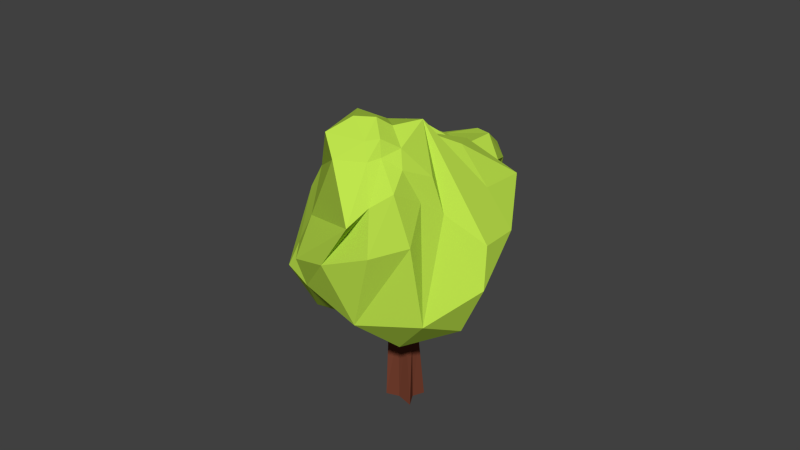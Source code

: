 # Source: Tree4.blend  (saved by Blender 2.72.0; exported with 4.5.12 LTS)
import bpy
from mathutils import Matrix  # noqa: F401  (used for matrix-valued properties, if any)

bpy.ops.wm.read_factory_settings(use_empty=True)
scene = bpy.context.scene
scene.name = 'Scene'

# ---- collections
col_collection_1 = bpy.data.collections.new('Collection 1'); scene.collection.children.link(col_collection_1)

# ---- materials (node trees are filled in below, after node groups)
mat_leaf = bpy.data.materials.new('Leaf')
mat_leaf.alpha_threshold = 0.0
mat_leaf.use_transparent_shadow = False
mat_leaf.diffuse_color = (0.5345, 0.8, 0.07593, 1.0)
mat_leaf.specular_color = (1.0, 0.1499, 0.04823)
mat_leaf.roughness = 0.5
mat_wood = bpy.data.materials.new('Wood')
mat_wood.alpha_threshold = 0.0
mat_wood.use_transparent_shadow = False
mat_wood.diffuse_color = (0.196, 0.05661, 0.03185, 1.0)
mat_wood.specular_color = (1.0, 0.06172, 0.1017)
mat_wood.roughness = 0.5

# ---- material node trees

# ---- world
world_world = bpy.data.worlds.new('World'); scene.world = world_world
world_world.color = (0.05088, 0.05088, 0.05088)
world_world.use_sun_shadow = False
world_world.sun_shadow_jitter_overblur = 0.0
world_world.cycles.sampling_method = 'MANUAL'
world_world.cycles.sample_map_resolution = 256

# ---- meshes
me_icosphere_001 = bpy.data.meshes.new('Icosphere.001')
me_icosphere_001.from_pydata([(0.0, 0.0, -0.8016), (0.7744, -0.5954, -0.743), (-0.2764, -0.8506, -0.4472), (-0.9489, -0.107, -0.641), (0.7236, 0.5257, -0.4472), (0.442, -0.3977, 1.191), (-0.7236, -0.5257, 0.4472), (0.2764, 0.8506, 0.4472), (0.8944, 0.0, 0.4472), (-0.1741, -0.7035, -1.334), (0.434, -0.4184, -0.8712), (0.267, -0.907, -0.9339), (0.8506, 0.0, -0.5257), (0.4253, 0.309, -0.8507), (-0.5653, -0.3071, -1.1), (-0.7427, 0.393, -0.7195), (0.4389, 0.8715, -0.5917), (0.9511, -0.309, 0.0), (0.9511, 0.309, 0.0), (0.0, -1.0, 0.0), (0.5878, -0.809, 0.0), (-0.8516, -0.683, -0.02301), (-0.5878, -0.809, 0.0), (-0.4663, 0.7645, -0.2597), (-0.9511, 0.309, 0.0), (0.7638, 0.8715, -0.06594), (0.176, 1.063, -0.06594), (0.5264, 0.03701, 0.9565), (-0.2915, -0.7453, 0.9235), (-0.8506, 0.0, 0.5257), (-0.2629, 0.809, 0.5257), (0.6882, 0.5, 0.5257), (0.1809, 0.5998, 1.792), (-0.6266, 0.7163, 1.094), (-0.3312, 0.7206, 1.033), (-0.1549, 0.8062, -0.7069), (-0.7236, 0.5257, 0.4472), (-0.7077, -0.7822, -1.091), (-0.2169, 0.393, -1.044), (0.08362, 0.07543, 2.096), (-0.08392, 0.3761, 2.226), (-0.2811, -0.08452, 2.163), (0.3857, -0.0187, 1.346), (-0.5776, -0.7409, 0.7796), (0.155, -0.6219, 1.246), (-0.7871, -0.2629, 0.4865), (0.4056, 0.2098, 1.446), (-0.7831, 0.453, 0.7876), (-0.06495, 0.1283, 2.268), (0.27, -0.1434, 1.876), (-0.6143, -0.3306, 0.8562), (0.05182, 0.1858, 2.279), (0.1842, 0.229, 2.016), (0.2427, 0.08291, 1.869), (-0.0004238, -0.008564, 2.124), (0.009016, -0.5368, 1.796), (0.1101, -0.3076, 1.809), (-0.7436, 0.1358, 0.877), (0.02221, 0.4026, 2.016), (-0.2767, 0.3265, 2.227), (-0.4424, 0.119, 2.213)], [], [(0, 10, 9), (1, 10, 12), (0, 9, 14), (1, 12, 17), (2, 11, 19), (4, 16, 25), (1, 17, 20), (2, 19, 22), (3, 21, 24), (4, 25, 18), (8, 31, 32), (9, 11, 2), (9, 10, 11), (10, 1, 11), (12, 13, 4), (12, 10, 13), (10, 0, 13), (14, 3, 15), (13, 16, 4), (17, 18, 8), (17, 12, 18), (12, 4, 18), (19, 20, 5), (19, 11, 20), (11, 1, 20), (21, 22, 6), (23, 15, 24), (15, 3, 24), (25, 26, 7), (25, 16, 26), (20, 27, 42, 5), (20, 17, 27), (17, 8, 27), (22, 28, 43, 6), (22, 19, 28), (19, 5, 44, 28), (24, 21, 29), (21, 6, 45, 29), (26, 30, 7), (26, 23, 30), (18, 31, 8), (18, 25, 31), (25, 7, 31), (27, 8, 32, 46), (31, 7, 34), (0, 14, 38), (0, 38, 13), (35, 23, 26), (5, 42, 49), (6, 43, 50), (36, 29, 47, 33), (14, 37, 3), (14, 9, 37), (9, 2, 37), (38, 15, 35), (13, 38, 16), (38, 35, 16), (21, 37, 22), (37, 2, 22), (23, 24, 36), (16, 35, 26), (24, 29, 36), (23, 36, 30), (39, 53, 52), (41, 55, 54), (28, 44, 56), (29, 45, 57), (3, 37, 21), (35, 15, 23), (7, 30, 34), (38, 14, 15), (39, 52, 51), (33, 60, 59), (33, 47, 60), (34, 33, 59, 40), (34, 30, 33), (30, 36, 33), (32, 34, 40, 58), (32, 31, 34), (41, 54, 48), (49, 53, 39), (49, 42, 53), (42, 27, 53), (50, 55, 41), (50, 43, 55), (43, 28, 55), (52, 46, 32), (52, 53, 46), (53, 27, 46), (54, 56, 39), (54, 55, 56), (55, 28, 56), (56, 49, 39), (56, 44, 49), (44, 5, 49), (57, 50, 41), (57, 45, 50), (45, 6, 50), (51, 58, 40), (51, 52, 58), (52, 32, 58), (59, 48, 40), (59, 60, 48), (60, 41, 48), (60, 57, 41), (60, 47, 57), (47, 29, 57), (48, 51, 40), (48, 54, 51), (54, 39, 51)])
me_icosphere_001.materials.append(mat_leaf)
me_icosphere_001.use_remesh_preserve_volume = False
me_icosphere_001.use_remesh_preserve_attributes = False
me_icosphere_001.use_mirror_vertex_groups = False
me_icosphere_001.update()
me_cube_002 = bpy.data.meshes.new('Cube.002')
me_cube_002.from_pydata([(-0.4171, -0.2197, -0.1064), (-0.3167, 0.341, -0.07654), (0.2294, 0.1531, -0.2466), (0.4236, -0.2422, -0.09188), (-0.3107, -0.2449, 1.911), (-0.2137, 0.3086, 1.866), (0.301, 0.2532, 1.771), (0.2421, -0.199, 2.037), (0.02694, 0.2827, 1.821), (0.06186, 0.3003, 0.00214), (-0.03198, -0.1695, 2.087), (-0.002612, -0.1742, -0.03455), (-0.2432, 0.08252, 1.999), (-0.2882, 0.05309, -0.06494), (0.2715, 0.02708, 1.904), (0.2738, 0.0554, -0.03455), (-0.002612, 0.0554, -0.03455), (0.1681, -0.04655, 3.328), (0.01293, -0.1641, 3.6), (0.161, 0.00505, 3.799), (0.1867, 0.1075, 3.606), (0.09062, -0.06057, 3.686), (0.2005, 0.06177, 3.446), (0.09798, -0.0811, 3.478), (0.2034, 0.1015, 3.67), (0.01293, -0.1641, 3.6), (-0.3107, -0.2449, 1.911), (-0.2137, 0.3086, 1.866), (0.301, 0.2532, 1.771), (0.2421, -0.199, 2.037), (0.02694, 0.2827, 1.821), (-0.03198, -0.1695, 2.087), (-0.2432, 0.08252, 1.999), (0.2715, 0.02708, 1.904), (-0.2463, -0.1358, 2.864), (-0.1424, 0.2452, 2.788), (0.2565, 0.2516, 2.733), (0.2717, -0.1633, 2.813), (0.02595, 0.3088, 2.708), (-0.004113, -0.1487, 2.84), (-0.2313, 0.0929, 2.798), (0.2867, 0.06548, 2.747), (0.1681, -0.04655, 3.328), (0.01293, -0.1641, 3.6), (0.161, 0.00505, 3.799), (0.1867, 0.1075, 3.606), (0.09062, -0.06057, 3.686), (0.2005, 0.06177, 3.446), (0.09798, -0.0811, 3.478), (0.2034, 0.1015, 3.67), (-0.3107, -0.2449, 1.911), (-0.2137, 0.3086, 1.866), (0.301, 0.2532, 1.771), (0.2421, -0.199, 2.037), (0.02694, 0.2827, 1.821), (-0.03198, -0.1695, 2.087), (-0.2432, 0.08252, 1.999), (0.2715, 0.02708, 1.904), (-0.2463, -0.1358, 2.864), (-0.1424, 0.2452, 2.788), (0.2565, 0.2516, 2.733), (0.2717, -0.1633, 2.813), (0.02595, 0.3088, 2.708), (-0.004113, -0.1487, 2.84), (-0.2313, 0.0929, 2.798), (0.2867, 0.06548, 2.747), (-0.08662, -0.06358, 3.945), (-0.1987, -0.1005, 2.988), (-0.1355, 0.2325, 2.951), (0.2169, 0.232, 2.928), (0.2353, -0.1168, 2.963), (0.03047, 0.2823, 2.909), (0.006468, -0.1329, 2.984), (-0.2072, 0.08228, 2.962), (0.2688, 0.06615, 2.93), (0.07238, -0.1418, 4.716), (-0.1048, 0.1837, 4.082), (0.1623, 0.1829, 4.163), (0.2177, -0.04678, 4.011), (0.01915, 0.2067, 4.124), (0.06033, -0.06706, 3.961), (-0.1149, 0.06152, 4.003), (0.2151, 0.07859, 4.086), (0.2242, -0.06907, 3.442), (0.0488, 0.02174, 4.813), (0.2455, 0.01952, 4.868), (0.2552, -0.1348, 4.766), (0.1455, 0.02199, 4.87), (0.1642, -0.1546, 4.77), (0.05692, -0.0722, 4.796), (0.2644, -0.05955, 4.846), (0.1694, -0.09095, 4.92), (0.6162, -0.2571, 3.936), (0.1023, -0.164, 3.657), (0.2188, -0.01837, 3.818), (0.2576, 0.06268, 3.651), (0.1505, -0.09588, 3.747), (0.2581, 0.01491, 3.518), (0.1598, -0.1214, 3.54), (0.2559, 0.05378, 3.736), (0.5283, -0.3069, 4.061), (0.6058, -0.1861, 4.162), (0.6676, -0.1585, 4.039), (0.5488, -0.2561, 4.12), (0.6586, -0.2013, 3.963), (0.5679, -0.2986, 3.982), (0.6437, -0.1502, 4.107), (0.7976, -0.2192, 4.235), (0.7403, -0.2486, 4.311), (0.7896, -0.1653, 4.375), (0.8386, -0.1529, 4.291), (0.7611, -0.2118, 4.355), (0.8318, -0.1828, 4.262), (0.7749, -0.2409, 4.273), (0.8201, -0.149, 4.347), (0.8177, -0.1872, 4.341)], [(43, 25)], [(12, 5, 1, 13), (8, 6, 2, 9), (14, 7, 3, 15), (10, 4, 0, 11), (16, 9, 2, 15), (5, 8, 9, 1), (7, 10, 11, 3), (13, 1, 9, 16), (4, 12, 13, 0), (6, 14, 15, 2), (11, 16, 15, 3), (0, 13, 16, 11), (17, 22, 47, 42), (22, 20, 45, 47), (23, 17, 42, 48), (4, 10, 31, 26), (8, 5, 27, 30), (5, 12, 32, 27), (18, 23, 48, 43), (10, 7, 29, 31), (20, 24, 49, 45), (21, 18, 43, 46), (7, 14, 33, 29), (12, 4, 26, 32), (24, 19, 44, 49), (14, 6, 28, 33), (19, 21, 46, 44), (6, 8, 30, 28), (32, 26, 50, 56), (36, 41, 65, 60), (27, 32, 56, 51), (38, 36, 60, 62), (29, 33, 57, 53), (39, 34, 58, 63), (30, 27, 51, 54), (37, 39, 63, 61), (42, 47, 97, 83), (40, 34, 67, 73), (47, 45, 95, 97), (48, 42, 83, 98), (35, 40, 73, 68), (37, 41, 74, 70), (43, 48, 98, 93), (38, 35, 68, 71), (45, 49, 99, 95), (46, 43, 93, 96), (41, 36, 69, 74), (49, 44, 94, 99), (36, 38, 71, 69), (34, 39, 72, 67), (44, 46, 96, 94), (39, 37, 70, 72), (54, 51, 59, 62), (55, 53, 61, 63), (56, 50, 58, 64), (57, 52, 60, 65), (50, 55, 63, 58), (53, 57, 65, 61), (52, 54, 62, 60), (51, 56, 64, 59), (31, 29, 53, 55), (35, 38, 62, 59), (26, 31, 55, 50), (41, 37, 61, 65), (28, 30, 54, 52), (40, 35, 59, 64), (33, 28, 52, 57), (34, 40, 64, 58), (71, 68, 76, 79), (72, 70, 78, 80), (73, 67, 66, 81), (74, 69, 77, 82), (79, 76, 84, 87), (80, 78, 86, 88), (81, 66, 75, 89), (82, 77, 85, 90), (67, 72, 80, 66), (70, 74, 82, 78), (69, 71, 79, 77), (68, 73, 81, 76), (91, 87, 84, 89), (90, 85, 87, 91), (88, 91, 89, 75), (86, 90, 91, 88), (66, 80, 88, 75), (78, 82, 90, 86), (77, 79, 87, 85), (76, 81, 89, 84), (96, 93, 100, 103), (97, 95, 102, 104), (98, 83, 92, 105), (99, 94, 101, 106), (103, 100, 108, 111), (104, 102, 110, 112), (105, 92, 107, 113), (106, 101, 109, 114), (83, 97, 104, 92), (95, 99, 106, 102), (94, 96, 103, 101), (93, 98, 105, 100), (115, 111, 108, 113), (114, 109, 111, 115), (112, 115, 113, 107), (110, 114, 115, 112), (92, 104, 112, 107), (102, 106, 114, 110), (101, 103, 111, 109), (100, 105, 113, 108)])
me_cube_002.materials.append(mat_wood)
me_cube_002.use_remesh_preserve_volume = False
me_cube_002.use_remesh_preserve_attributes = False
me_cube_002.use_mirror_vertex_groups = False
me_cube_002.update()
me_icosphere = bpy.data.meshes.new('Icosphere')
me_icosphere.from_pydata([(0.0, 0.0, -0.8016), (0.7744, -0.5954, -0.743), (-0.2764, -0.8506, -0.4472), (-0.9489, -0.107, -0.641), (0.7236, 0.5257, -0.4472), (0.442, -0.3977, 1.191), (-0.7236, -0.5257, 0.4472), (0.2764, 0.8506, 0.4472), (0.8944, 0.0, 0.4472), (-0.1741, -0.7035, -1.334), (0.434, -0.4184, -0.8712), (0.267, -0.907, -0.9339), (0.8506, 0.0, -0.5257), (0.4253, 0.309, -0.8507), (-0.5653, -0.3071, -1.1), (-0.7427, 0.393, -0.7195), (0.4389, 0.8715, -0.5917), (0.9511, -0.309, 0.0), (0.9511, 0.309, 0.0), (0.0, -1.0, 0.0), (0.5878, -0.809, 0.0), (-0.8516, -0.683, -0.02301), (-0.5878, -0.809, 0.0), (-0.4663, 0.7645, -0.2597), (-0.9511, 0.309, 0.0), (0.7638, 0.8715, -0.06594), (0.176, 1.063, -0.06594), (0.5264, 0.03701, 0.9565), (-0.2915, -0.7453, 0.9235), (-0.8506, 0.0, 0.5257), (-0.2629, 0.809, 0.5257), (0.6882, 0.5, 0.5257), (0.1809, 0.5998, 1.792), (-0.6266, 0.7163, 1.094), (-0.3312, 0.7206, 1.033), (-0.1549, 0.8062, -0.7069), (-0.7236, 0.5257, 0.4472), (-0.7077, -0.7822, -1.091), (-0.2169, 0.393, -1.044), (0.08362, 0.07543, 2.096), (-0.08392, 0.3761, 2.226), (-0.2811, -0.08452, 2.163), (0.3857, -0.0187, 1.346), (-0.5776, -0.7409, 0.7796), (0.155, -0.6219, 1.246), (-0.7871, -0.2629, 0.4865), (0.4056, 0.2098, 1.446), (-0.7831, 0.453, 0.7876), (-0.06495, 0.1283, 2.268), (0.27, -0.1434, 1.876), (-0.6143, -0.3306, 0.8562), (0.05182, 0.1858, 2.279), (0.1842, 0.229, 2.016), (0.2427, 0.08291, 1.869), (-0.0004238, -0.008564, 2.124), (0.009016, -0.5368, 1.796), (0.1101, -0.3076, 1.809), (-0.7436, 0.1358, 0.877), (0.02221, 0.4026, 2.016), (-0.2767, 0.3265, 2.227), (-0.4424, 0.119, 2.213)], [], [(0, 10, 9), (1, 10, 12), (0, 9, 14), (1, 12, 17), (2, 11, 19), (4, 16, 25), (1, 17, 20), (2, 19, 22), (3, 21, 24), (4, 25, 18), (8, 31, 32), (9, 11, 2), (9, 10, 11), (10, 1, 11), (12, 13, 4), (12, 10, 13), (10, 0, 13), (14, 3, 15), (13, 16, 4), (17, 18, 8), (17, 12, 18), (12, 4, 18), (19, 20, 5), (19, 11, 20), (11, 1, 20), (21, 22, 6), (23, 15, 24), (15, 3, 24), (25, 26, 7), (25, 16, 26), (20, 27, 42, 5), (20, 17, 27), (17, 8, 27), (22, 28, 43, 6), (22, 19, 28), (19, 5, 44, 28), (24, 21, 29), (21, 6, 45, 29), (26, 30, 7), (26, 23, 30), (18, 31, 8), (18, 25, 31), (25, 7, 31), (27, 8, 32, 46), (31, 7, 34), (0, 14, 38), (0, 38, 13), (35, 23, 26), (5, 42, 49), (6, 43, 50), (36, 29, 47, 33), (14, 37, 3), (14, 9, 37), (9, 2, 37), (38, 15, 35), (13, 38, 16), (38, 35, 16), (21, 37, 22), (37, 2, 22), (23, 24, 36), (16, 35, 26), (24, 29, 36), (23, 36, 30), (39, 53, 52), (41, 55, 54), (28, 44, 56), (29, 45, 57), (3, 37, 21), (35, 15, 23), (7, 30, 34), (38, 14, 15), (39, 52, 51), (33, 60, 59), (33, 47, 60), (34, 33, 59, 40), (34, 30, 33), (30, 36, 33), (32, 34, 40, 58), (32, 31, 34), (41, 54, 48), (49, 53, 39), (49, 42, 53), (42, 27, 53), (50, 55, 41), (50, 43, 55), (43, 28, 55), (52, 46, 32), (52, 53, 46), (53, 27, 46), (54, 56, 39), (54, 55, 56), (55, 28, 56), (56, 49, 39), (56, 44, 49), (44, 5, 49), (57, 50, 41), (57, 45, 50), (45, 6, 50), (51, 58, 40), (51, 52, 58), (52, 32, 58), (59, 48, 40), (59, 60, 48), (60, 41, 48), (60, 57, 41), (60, 47, 57), (47, 29, 57), (48, 51, 40), (48, 54, 51), (54, 39, 51)])
me_icosphere.materials.append(mat_leaf)
me_icosphere.use_remesh_preserve_volume = False
me_icosphere.use_remesh_preserve_attributes = False
me_icosphere.use_mirror_vertex_groups = False
me_icosphere.update()
me_cube_001 = bpy.data.meshes.new('Cube.001')
me_cube_001.from_pydata([(-0.4171, -0.2197, -0.1064), (-0.3167, 0.341, -0.07654), (0.346, 0.4536, -0.1064), (0.4236, -0.2422, -0.09188), (-0.3107, -0.2449, 1.911), (-0.2137, 0.3086, 1.866), (0.301, 0.2532, 1.771), (0.2421, -0.199, 2.037), (0.02694, 0.2827, 1.821), (0.06186, 0.3003, 0.00214), (-0.03198, -0.1695, 2.087), (-0.002612, -0.1742, -0.03455), (-0.2432, 0.08252, 1.999), (-0.2882, 0.05309, -0.06494), (0.2715, 0.02708, 1.904), (0.2738, 0.0554, -0.03455), (-0.002612, 0.0554, -0.03455), (-0.1223, -0.0689, 3.945), (-0.2463, -0.1358, 2.864), (-0.1424, 0.2452, 2.788), (0.2565, 0.2516, 2.733), (0.2717, -0.1633, 2.813), (0.02595, 0.3088, 2.708), (-0.004113, -0.1487, 2.84), (-0.2313, 0.0929, 2.798), (0.2867, 0.06548, 2.747), (0.1081, -0.1604, 4.862), (-0.1669, 0.2321, 4.164), (0.1399, 0.2238, 4.302), (0.2411, -0.03461, 4.052), (-0.0001233, 0.2179, 4.213), (0.04696, -0.02114, 3.995), (-0.1126, 0.08429, 4.055), (0.1887, 0.1135, 4.159), (0.1681, -0.04655, 3.328), (0.08433, -0.006036, 4.948), (0.2933, -0.0148, 4.996), (0.2704, -0.1649, 4.91), (0.1547, 0.01749, 4.971), (0.1801, -0.1997, 4.868), (0.05202, -0.1011, 4.896), (0.2988, -0.07977, 4.946), (0.1674, -0.09112, 4.919), (0.6552, -0.3004, 3.973), (0.01293, -0.1641, 3.6), (0.161, 0.00505, 3.799), (0.1867, 0.1075, 3.606), (0.09062, -0.06057, 3.686), (0.2005, 0.06177, 3.446), (0.09798, -0.0811, 3.478), (0.2034, 0.1015, 3.67), (0.5653, -0.3493, 4.095), (0.6509, -0.2131, 4.198), (0.7239, -0.1993, 4.061), (0.5769, -0.3051, 4.147), (0.7077, -0.2505, 3.984), (0.6073, -0.3553, 4.003), (0.6821, -0.1896, 4.136), (0.8254, -0.2024, 4.282), (0.7685, -0.2333, 4.359), (0.8227, -0.1471, 4.424), (0.8689, -0.1384, 4.338), (0.7759, -0.2053, 4.392), (0.8587, -0.1707, 4.289), (0.7951, -0.237, 4.301), (0.8425, -0.1322, 4.385), (0.8173, -0.188, 4.34)], [], [(12, 5, 1, 13), (8, 6, 2, 9), (14, 7, 3, 15), (10, 4, 0, 11), (16, 9, 2, 15), (8, 5, 19, 22), (5, 8, 9, 1), (7, 10, 11, 3), (13, 1, 9, 16), (10, 7, 21, 23), (4, 12, 13, 0), (6, 14, 15, 2), (11, 16, 15, 3), (12, 4, 18, 24), (0, 13, 16, 11), (14, 6, 20, 25), (22, 19, 27, 30), (23, 21, 29, 31), (24, 18, 17, 32), (25, 20, 28, 33), (4, 10, 23, 18), (7, 14, 25, 21), (6, 8, 22, 20), (5, 12, 24, 19), (30, 27, 35, 38), (31, 29, 37, 39), (32, 17, 26, 40), (33, 28, 36, 41), (18, 23, 31, 17), (21, 25, 33, 29), (20, 22, 30, 28), (19, 24, 32, 27), (42, 38, 35, 40), (41, 36, 38, 42), (39, 42, 40, 26), (37, 41, 42, 39), (17, 31, 39, 26), (29, 33, 41, 37), (28, 30, 38, 36), (27, 32, 40, 35), (47, 44, 51, 54), (48, 46, 53, 55), (49, 34, 43, 56), (50, 45, 52, 57), (54, 51, 59, 62), (55, 53, 61, 63), (56, 43, 58, 64), (57, 52, 60, 65), (34, 48, 55, 43), (46, 50, 57, 53), (45, 47, 54, 52), (44, 49, 56, 51), (66, 62, 59, 64), (65, 60, 62, 66), (63, 66, 64, 58), (61, 65, 66, 63), (43, 55, 63, 58), (53, 57, 65, 61), (52, 54, 62, 60), (51, 56, 64, 59)])
me_cube_001.materials.append(mat_wood)
me_cube_001.use_remesh_preserve_volume = False
me_cube_001.use_remesh_preserve_attributes = False
me_cube_001.use_mirror_vertex_groups = False
me_cube_001.update()

# ---- objects
ob_icosphere_001 = bpy.data.objects.new('Icosphere.001', me_icosphere_001)
ob_cube_001 = bpy.data.objects.new('Cube.001', me_cube_002)
ob_icosphere = bpy.data.objects.new('Icosphere', me_icosphere)
ob_cube = bpy.data.objects.new('Cube', me_cube_001)

# ---- transforms, parenting, visibility, modifiers, constraints
ob_icosphere_001.location = (-0.2638, 1.102, 1.901)
ob_icosphere_001.rotation_euler = (5.446, -0.7561, 1.015)
ob_icosphere_001.scale = (0.6809, 0.6809, 0.4036)
ob_icosphere_001.lineart.crease_threshold = 0.0
ob_cube_001.location = (-0.01114, 0.166, 1.132)
ob_cube_001.rotation_euler = (-0.9587, -0.6611, 0.3101)
ob_cube_001.scale = (0.2066, 0.2066, 0.2066)
ob_cube_001.lineart.crease_threshold = 0.0
ob_icosphere.location = (0.1958, -0.1538, 2.07)
ob_icosphere.rotation_euler = (0.672, 0.09779, 0.2129)
ob_icosphere.scale = (0.9706, 0.9706, 0.5753)
ob_icosphere.lineart.crease_threshold = 0.0
ob_cube.location = (-0.0086, 0.1212, 0.06986)
ob_cube.scale = (0.366, 0.366, 0.366)
ob_cube.lineart.crease_threshold = 0.0

# ---- collection membership
col_collection_1.objects.link(ob_icosphere_001)
col_collection_1.objects.link(ob_cube_001)
col_collection_1.objects.link(ob_icosphere)
col_collection_1.objects.link(ob_cube)

# ---- scene / render settings (as saved in the file)
scene.frame_start = 1; scene.frame_end = 250; scene.frame_set(1)
scene.render.engine = 'BLENDER_EEVEE_NEXT'
scene.render.resolution_percentage = 50
scene.render.dither_intensity = 0.0
scene.cycles.use_denoising = False
scene.cycles.samples = 10
scene.cycles.sampling_pattern = 'TABULATED_SOBOL'
scene.cycles.light_sampling_threshold = 0.0
scene.cycles.use_adaptive_sampling = False
scene.cycles.use_light_tree = False
scene.cycles.blur_glossy = 0.0
scene.cycles.pixel_filter_type = 'GAUSSIAN'
scene.cycles.sample_clamp_indirect = 0.0
scene.view_settings.view_transform = 'Standard'
bpy.context.view_layer.update()

# ---- added for rendering (the .blend has no active camera and no usable light): camera, sun
cam_auto = bpy.data.cameras.new('AutoCamera')
cam_auto.lens = 50.0
cam_auto.sensor_width = 36.0
cam_auto.clip_end = 1000.0
ob_auto_camera = bpy.data.objects.new('AutoCamera', cam_auto)
scene.collection.objects.link(ob_auto_camera)
ob_auto_camera.location = (5.74342, -6.83485, 6.54667)
ob_auto_camera.rotation_euler = (1.09748, -7.21219e-08, 0.694738)
scene.camera = ob_auto_camera
light_auto_sun = bpy.data.lights.new('AutoSun', 'SUN')
light_auto_sun.energy = 3.0
light_auto_sun.angle = 0.0523599
ob_auto_sun = bpy.data.objects.new('AutoSun', light_auto_sun)
scene.collection.objects.link(ob_auto_sun)
ob_auto_sun.rotation_euler = (0.872665, 0.174533, 0.523599)
bpy.context.view_layer.update()
